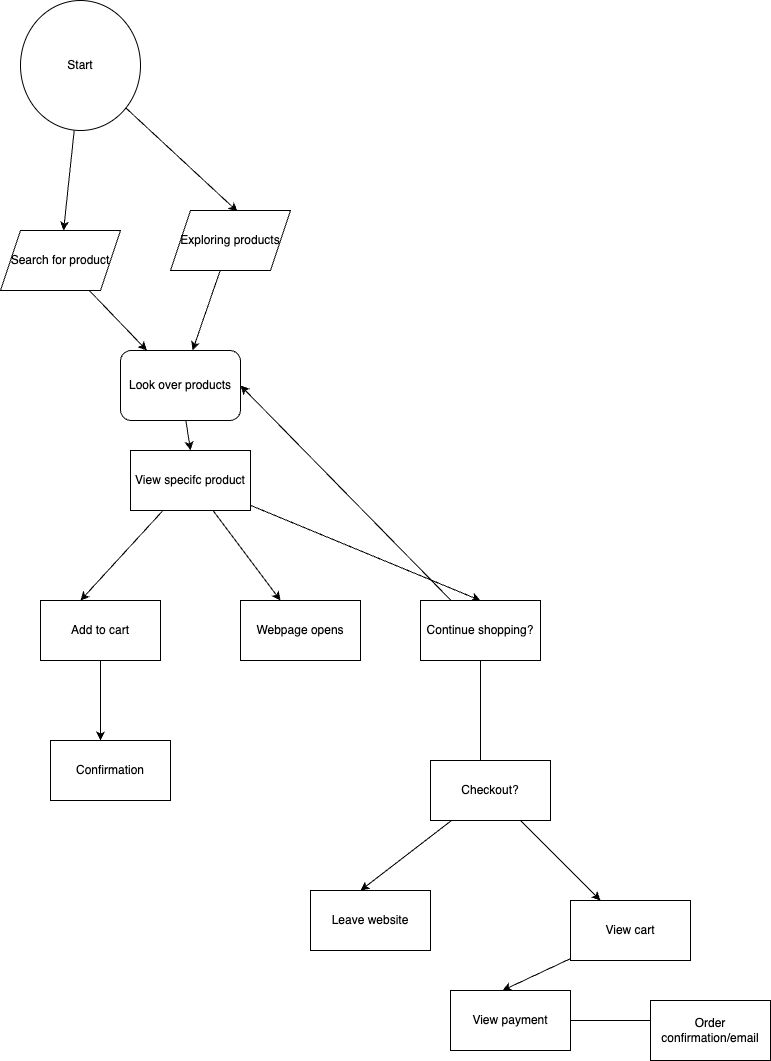

The diagram above was exported from draw.io. Its source (the exported page's mxGraphModel, read from the mxfile embedded in the PNG):
<mxGraphModel dx="1164" dy="1882" grid="1" gridSize="10" guides="1" tooltips="1" connect="1" arrows="1" fold="1" page="1" pageScale="1" pageWidth="850" pageHeight="1100" math="0" shadow="0">
  <root>
    <mxCell id="0" />
    <mxCell id="1" parent="0" />
    <mxCell id="4" value="" style="edgeStyle=none;html=1;" edge="1" parent="1" source="2">
      <mxGeometry relative="1" as="geometry">
        <mxPoint x="123.0769230769231" y="270" as="targetPoint" />
      </mxGeometry>
    </mxCell>
    <mxCell id="7" style="edgeStyle=none;html=1;entryX=0.558;entryY=0.017;entryDx=0;entryDy=0;entryPerimeter=0;" edge="1" parent="1" source="2" target="6">
      <mxGeometry relative="1" as="geometry" />
    </mxCell>
    <mxCell id="2" value="Start" style="ellipse;whiteSpace=wrap;html=1;" vertex="1" parent="1">
      <mxGeometry x="80" y="40" width="120" height="130" as="geometry" />
    </mxCell>
    <mxCell id="9" style="edgeStyle=none;html=1;" edge="1" parent="1" source="5" target="8">
      <mxGeometry relative="1" as="geometry" />
    </mxCell>
    <mxCell id="5" value="Search for product" style="shape=parallelogram;perimeter=parallelogramPerimeter;whiteSpace=wrap;html=1;fixedSize=1;" vertex="1" parent="1">
      <mxGeometry x="60" y="270" width="120" height="60" as="geometry" />
    </mxCell>
    <mxCell id="10" style="edgeStyle=none;html=1;" edge="1" parent="1" source="6" target="8">
      <mxGeometry relative="1" as="geometry" />
    </mxCell>
    <mxCell id="6" value="Exploring products" style="shape=parallelogram;perimeter=parallelogramPerimeter;whiteSpace=wrap;html=1;fixedSize=1;" vertex="1" parent="1">
      <mxGeometry x="230" y="250" width="120" height="60" as="geometry" />
    </mxCell>
    <mxCell id="12" style="edgeStyle=none;html=1;entryX=0.5;entryY=0;entryDx=0;entryDy=0;" edge="1" parent="1" source="8" target="11">
      <mxGeometry relative="1" as="geometry" />
    </mxCell>
    <mxCell id="8" value="Look over products&lt;br&gt;" style="rounded=1;whiteSpace=wrap;html=1;" vertex="1" parent="1">
      <mxGeometry x="180" y="390" width="120" height="70" as="geometry" />
    </mxCell>
    <mxCell id="13" style="edgeStyle=none;html=1;" edge="1" parent="1" source="11">
      <mxGeometry relative="1" as="geometry">
        <mxPoint x="140" y="640" as="targetPoint" />
      </mxGeometry>
    </mxCell>
    <mxCell id="14" style="edgeStyle=none;html=1;" edge="1" parent="1" source="11">
      <mxGeometry relative="1" as="geometry">
        <mxPoint x="340" y="640" as="targetPoint" />
      </mxGeometry>
    </mxCell>
    <mxCell id="21" style="edgeStyle=none;html=1;entryX=0.5;entryY=0;entryDx=0;entryDy=0;" edge="1" parent="1" source="11" target="19">
      <mxGeometry relative="1" as="geometry" />
    </mxCell>
    <mxCell id="11" value="View specifc product" style="rounded=0;whiteSpace=wrap;html=1;" vertex="1" parent="1">
      <mxGeometry x="190" y="490" width="120" height="60" as="geometry" />
    </mxCell>
    <mxCell id="16" style="edgeStyle=none;html=1;" edge="1" parent="1" source="15">
      <mxGeometry relative="1" as="geometry">
        <mxPoint x="160" y="780" as="targetPoint" />
      </mxGeometry>
    </mxCell>
    <mxCell id="15" value="Add to cart" style="rounded=0;whiteSpace=wrap;html=1;" vertex="1" parent="1">
      <mxGeometry x="100" y="640" width="120" height="60" as="geometry" />
    </mxCell>
    <mxCell id="17" value="Confirmation" style="rounded=0;whiteSpace=wrap;html=1;" vertex="1" parent="1">
      <mxGeometry x="110" y="780" width="120" height="60" as="geometry" />
    </mxCell>
    <mxCell id="18" value="Webpage opens" style="rounded=0;whiteSpace=wrap;html=1;" vertex="1" parent="1">
      <mxGeometry x="300" y="640" width="120" height="60" as="geometry" />
    </mxCell>
    <mxCell id="22" style="edgeStyle=none;html=1;entryX=1;entryY=0.5;entryDx=0;entryDy=0;" edge="1" parent="1" source="19" target="8">
      <mxGeometry relative="1" as="geometry" />
    </mxCell>
    <mxCell id="23" style="edgeStyle=none;html=1;" edge="1" parent="1" source="19">
      <mxGeometry relative="1" as="geometry">
        <mxPoint x="540" y="810" as="targetPoint" />
      </mxGeometry>
    </mxCell>
    <mxCell id="19" value="Continue shopping?" style="rounded=0;whiteSpace=wrap;html=1;" vertex="1" parent="1">
      <mxGeometry x="480" y="640" width="120" height="60" as="geometry" />
    </mxCell>
    <mxCell id="25" style="edgeStyle=none;html=1;" edge="1" parent="1" source="24">
      <mxGeometry relative="1" as="geometry">
        <mxPoint x="420" y="930" as="targetPoint" />
      </mxGeometry>
    </mxCell>
    <mxCell id="28" style="edgeStyle=none;html=1;" edge="1" parent="1" source="24" target="27">
      <mxGeometry relative="1" as="geometry" />
    </mxCell>
    <mxCell id="24" value="Checkout?" style="rounded=0;whiteSpace=wrap;html=1;" vertex="1" parent="1">
      <mxGeometry x="490" y="800" width="120" height="60" as="geometry" />
    </mxCell>
    <mxCell id="26" value="Leave website" style="rounded=0;whiteSpace=wrap;html=1;" vertex="1" parent="1">
      <mxGeometry x="370" y="930" width="120" height="60" as="geometry" />
    </mxCell>
    <mxCell id="30" style="edgeStyle=none;html=1;entryX=0.433;entryY=0;entryDx=0;entryDy=0;entryPerimeter=0;" edge="1" parent="1" source="27" target="29">
      <mxGeometry relative="1" as="geometry" />
    </mxCell>
    <mxCell id="27" value="View cart" style="rounded=0;whiteSpace=wrap;html=1;" vertex="1" parent="1">
      <mxGeometry x="630" y="940" width="120" height="60" as="geometry" />
    </mxCell>
    <mxCell id="31" style="edgeStyle=none;html=1;" edge="1" parent="1" source="29">
      <mxGeometry relative="1" as="geometry">
        <mxPoint x="720" y="1060" as="targetPoint" />
      </mxGeometry>
    </mxCell>
    <mxCell id="29" value="View payment" style="rounded=0;whiteSpace=wrap;html=1;" vertex="1" parent="1">
      <mxGeometry x="510" y="1030" width="120" height="60" as="geometry" />
    </mxCell>
    <mxCell id="32" value="Order confirmation/email" style="rounded=0;whiteSpace=wrap;html=1;" vertex="1" parent="1">
      <mxGeometry x="710" y="1040" width="120" height="60" as="geometry" />
    </mxCell>
  </root>
</mxGraphModel>